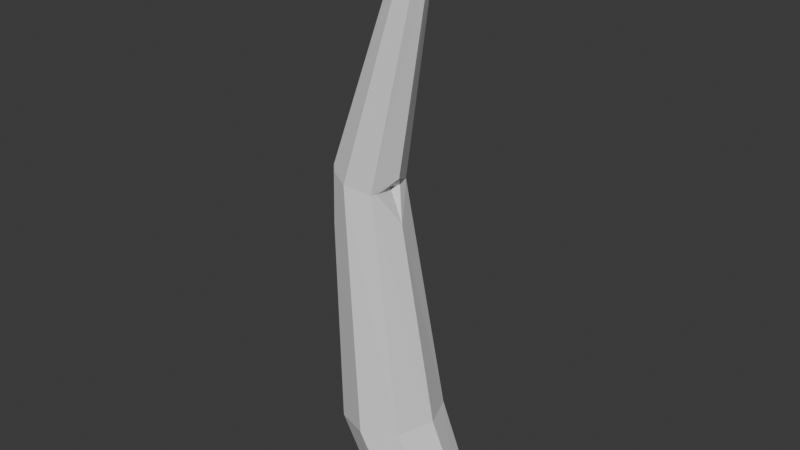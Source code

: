 # Source: RibBone2.blend  (saved by Blender 4.3.34; exported with 4.5.12 LTS)
import bpy
from mathutils import Matrix  # noqa: F401  (used for matrix-valued properties, if any)

bpy.ops.wm.read_factory_settings(use_empty=True)
scene = bpy.context.scene
scene.name = 'Scene'

# ---- collections
col_collection = bpy.data.collections.new('Collection'); scene.collection.children.link(col_collection)

# ---- materials (node trees are filled in below, after node groups)
mat_ribbone2mat = bpy.data.materials.new('RibBone2Mat')

# ---- material node trees
mat_ribbone2mat.use_nodes = True; mat_ribbone2mat.node_tree.nodes.clear()
_N = mat_ribbone2mat.node_tree.nodes; _L = mat_ribbone2mat.node_tree.links
n0 = _N.new('ShaderNodeBsdfPrincipled'); n0.name = 'Principled BSDF'; n0.location = (10, 300)
n1 = _N.new('ShaderNodeOutputMaterial'); n1.name = 'Material Output'; n1.location = (300, 300)
_L.new(n0.outputs[0], n1.inputs[0])
n1.is_active_output = True

# ---- world
world_world = bpy.data.worlds.new('World'); scene.world = world_world
world_world.use_nodes = True; world_world.node_tree.nodes.clear()
_N = world_world.node_tree.nodes; _L = world_world.node_tree.links
n0 = _N.new('ShaderNodeOutputWorld'); n0.name = 'World Output'; n0.location = (300, 300)
n1 = _N.new('ShaderNodeBackground'); n1.name = 'Background'; n1.location = (10, 300)
n1.inputs[0].default_value = (0.05088, 0.05088, 0.05088, 1.0)
_L.new(n1.outputs[0], n0.inputs[0])
n0.is_active_output = True
world_world.color = (0.05088, 0.05088, 0.05088)
world_world.sun_shadow_jitter_overblur = 0.0

# ---- meshes
me_cone = bpy.data.meshes.new('Cone')
me_cone.from_pydata([(-0.03593, 0.09681, 0.4431), (0.03479, 0.1096, 0.1697), (0.1088, 0.0, 0.1479), (0.06823, -0.09863, 0.1429), (-0.02966, -0.1395, 0.1308), (-0.1275, -0.09863, 0.1187), (-0.1654, 0.007695, 0.1224), (-0.1312, 0.09056, 0.1266), (0.04524, 0.04334, 1.34), (0.07053, 0.126, -0.06088), (0.1536, 0.08907, -0.02875), (0.188, 0.0, -0.01544), (0.1536, -0.08907, -0.02875), (0.07053, -0.126, -0.06088), (-0.01254, -0.08907, -0.09301), (-0.04695, 0.0, -0.1063), (-0.01254, 0.08907, -0.09301), (-0.1776, 0.0606, 0.7887), (-0.1985, 0.007688, 0.7945), (-0.1666, -0.05968, 0.7951), (-0.1095, -0.09612, 0.7782), (-0.04393, -0.06797, 0.7601), (-0.06808, 0.08132, 0.7354), (0.01967, 0.03065, 1.357), (0.009084, 5.114e-10, 1.364), (0.0294, -0.02438, 1.353), (0.04524, -0.04334, 1.34), (0.07081, -0.03065, 1.323), (0.0814, 5.114e-10, 1.316), (0.07081, 0.03065, 1.323), (0.1143, 0.02268, 1.403), (0.1221, -9.125e-09, 1.398), (0.118, -0.02198, 1.406), (0.1085, -0.02911, 1.436), (0.08742, -0.01867, 1.434), (0.08572, -0.008827, 1.448), (0.09131, 0.02058, 1.447), (-0.1613, -0.07385, 0.7924), (-0.1807, -0.05377, 0.7978), (-0.1649, -0.07449, 0.6521), (0.01471, -0.01629, 1.36), (0.03191, -0.03672, 1.349), (0.07151, -0.02051, 1.413), (0.11, 0.02745, 1.432), (0.1031, 0.03033, 1.434), (0.11, 0.02081, 1.436), (0.1111, 0.02361, 1.434), (-0.03855, -0.05248, 0.7585), (-0.0005544, 0.0, 0.6753), (-0.03259, 0.03015, 0.7587), (-0.009224, 3.902e-11, 0.7915), (-0.009291, 3.902e-11, 0.7956), (0.001187, 0.0, 0.6661), (-0.03834, -0.0266, 0.7562), (-0.03368, 4.101e-12, 0.7371), (-0.04741, 0.01068, 0.7552), (-0.0304, 2.383e-11, 0.7738), (-0.1681, 0.0, 0.1138), (-0.1275, 0.09863, 0.1187), (-0.175, 0.06797, 0.7962), (-0.2021, 0.0, 0.8037), (-0.1641, 0.01594, 0.2123), (-0.139, 0.07663, 0.2154), (-0.173, 0.05469, 0.7003), (-0.1884, 0.01593, 0.7045), (-0.02966, 0.1395, 0.1308), (0.06823, 0.09863, 0.1429), (-0.04393, 0.06797, 0.7601), (-0.1095, 0.09612, 0.7782), (-0.05595, 0.07829, 0.6262)], [], [(51, 67, 29, 28), (3, 21, 20, 4), (42, 41, 26, 33, 34), (37, 20, 26, 41), (17, 7, 62, 63), (4, 5, 14, 13), (0, 22, 69), (9, 10, 11, 12, 13, 14, 15, 16), (3, 4, 13, 12), (2, 3, 12, 11), (66, 2, 11, 10), (58, 65, 9, 16), (57, 58, 16, 15), (5, 57, 15, 14), (65, 66, 10, 9), (68, 59, 23, 8), (58, 59, 68, 65), (67, 68, 8, 29), (2, 52, 21, 3), (4, 20, 37, 39, 5), (59, 60, 24, 23), (66, 67, 52, 2), (20, 21, 27, 26), (5, 39, 38, 60, 57), (8, 23, 36, 44), (24, 40, 42, 34, 35), (26, 27, 32, 33), (27, 28, 31, 32), (28, 29, 30, 31), (31, 46, 45, 32), (23, 24, 35, 36), (36, 32, 45), (37, 19, 39), (40, 25, 42), (40, 38, 19, 25), (60, 38, 40, 24), (25, 19, 37, 41), (39, 19, 38), (42, 25, 41), (29, 8, 44, 43, 30), (32, 36, 33), (33, 36, 35), (35, 34, 33), (43, 44, 46), (43, 46, 31, 30), (46, 44, 36), (36, 45, 46), (48, 49, 55, 54), (21, 51, 28, 27), (47, 50, 51, 21), (48, 47, 21, 52), (49, 48, 52, 67), (50, 49, 67, 51), (53, 54, 55, 56), (50, 47, 53, 56), (49, 50, 56, 55), (47, 48, 54, 53), (6, 7, 58, 57), (17, 18, 60, 59), (7, 17, 59, 58), (18, 6, 57, 60), (61, 64, 63, 62), (7, 6, 61, 62), (6, 18, 64, 61), (18, 17, 63, 64), (0, 1, 65), (22, 68, 67), (22, 0, 65, 68), (1, 22, 67, 66), (0, 69, 1), (22, 1, 69), (65, 1, 66)])
_uv = me_cone.uv_layers.new(name='UVMap')
_uv.uv.foreach_set('vector', [0.5947, 0.4096, 0.5461, 0.4286, 0.606, 0.08112, 0.6263, 0.08677, 0.05634, 0.8285, 0.1129, 0.4338, 0.1583, 0.4221, 0.124, 0.8359, 0.03131, 0.01826, 0.05878, 0.05903, 0.05259, 0.06486, 0.01159, 0.004306, 0.02143, 0.004845, 0.1833, 0.4122, 0.1583, 0.4221, 0.05259, 0.06486, 0.05878, 0.05903, 0.4966, 0.426, 0.5121, 0.847, 0.5043, 0.7907, 0.493, 0.4824, 0.124, 0.8359, 0.1716, 0.8421, 0.1023, 0.9779, 0.06232, 0.9588, 0.7166, 0.3782, 0.7148, 0.1905, 0.7209, 0.2603, 0.6991, 0.004306, 0.7583, 0.004666, 0.8001, 0.04836, 0.8001, 0.1098, 0.7583, 0.153, 0.6991, 0.1526, 0.6573, 0.1089, 0.6573, 0.04749, 0.05634, 0.8285, 0.124, 0.8359, 0.06232, 0.9588, 0.004306, 0.9386, 0.5924, 0.8282, 0.6465, 0.8299, 0.6487, 0.9446, 0.5998, 0.9374, 0.525, 0.827, 0.5924, 0.8282, 0.5998, 0.9374, 0.539, 0.942, 0.2117, 0.85, 0.2795, 0.8453, 0.3313, 0.9673, 0.2727, 0.985, 0.464, 0.8567, 0.5164, 0.8519, 0.4908, 0.9857, 0.4432, 0.9957, 0.3963, 0.8544, 0.464, 0.8567, 0.4432, 0.9957, 0.3824, 0.988, 0.2795, 0.8453, 0.3294, 0.8364, 0.3737, 0.9457, 0.3313, 0.9673, 0.2395, 0.4312, 0.1946, 0.4176, 0.3177, 0.06141, 0.3353, 0.07304, 0.2117, 0.85, 0.1946, 0.4176, 0.2395, 0.4312, 0.2795, 0.8453, 0.272, 0.4418, 0.2395, 0.4312, 0.3353, 0.07304, 0.3474, 0.08335, 0.5924, 0.8282, 0.5921, 0.4924, 0.6298, 0.4306, 0.6465, 0.8299, 0.124, 0.8359, 0.1583, 0.4221, 0.1833, 0.4122, 0.186, 0.5016, 0.1716, 0.8421, 0.5006, 0.4211, 0.4642, 0.4175, 0.4194, 0.05842, 0.4362, 0.06238, 0.525, 0.827, 0.5461, 0.4286, 0.5921, 0.4924, 0.5924, 0.8282, 0.1583, 0.4221, 0.1129, 0.4338, 0.03448, 0.07569, 0.05259, 0.06486, 0.3963, 0.8544, 0.4132, 0.5146, 0.4275, 0.4217, 0.4642, 0.4175, 0.464, 0.8567, 0.3353, 0.07304, 0.3177, 0.06141, 0.3607, 0.004306, 0.3696, 0.01338, 0.4194, 0.05842, 0.4085, 0.06094, 0.3948, 0.02674, 0.3927, 0.01301, 0.3989, 0.004306, 0.05259, 0.06486, 0.03448, 0.07569, 0.004306, 0.02345, 0.01159, 0.004306, 0.7178, 0.642, 0.6979, 0.6382, 0.7028, 0.5866, 0.7172, 0.5866, 0.6263, 0.08677, 0.606, 0.08112, 0.6205, 0.03363, 0.6356, 0.03781, 0.6356, 0.03781, 0.6204, 0.01389, 0.6221, 0.01234, 0.6487, 0.0331, 0.4362, 0.06238, 0.4194, 0.05842, 0.3989, 0.004306, 0.4157, 0.004361, 0.7075, 0.7002, 0.7075, 0.728, 0.6979, 0.7091, 0.7321, 0.5604, 0.7417, 0.5589, 0.7295, 0.6498, 0.6782, 0.203, 0.6705, 0.2053, 0.6573, 0.1616, 0.6782, 0.203, 0.6893, 0.5814, 0.6822, 0.5811, 0.6705, 0.2053, 0.4642, 0.4175, 0.4275, 0.4217, 0.4085, 0.06094, 0.4194, 0.05842, 0.7376, 0.2002, 0.7417, 0.5589, 0.7321, 0.5604, 0.7295, 0.203, 0.6573, 0.6691, 0.6822, 0.5811, 0.6893, 0.5814, 0.7333, 0.1616, 0.7376, 0.2002, 0.7295, 0.203, 0.3474, 0.08335, 0.3353, 0.07304, 0.3696, 0.01338, 0.373, 0.01416, 0.3737, 0.03241, 0.6979, 0.6916, 0.6979, 0.6506, 0.7146, 0.6806, 0.7146, 0.6806, 0.6979, 0.6506, 0.7103, 0.6626, 0.3989, 0.004306, 0.3927, 0.01301, 0.3824, 0.01204, 0.6178, 0.01485, 0.615, 0.01345, 0.6204, 0.01389, 0.6178, 0.01485, 0.6204, 0.01389, 0.6356, 0.03781, 0.6205, 0.03363, 0.6204, 0.01389, 0.615, 0.01345, 0.6195, 0.004306, 0.6195, 0.004306, 0.6221, 0.01234, 0.6204, 0.01389, 0.5921, 0.4864, 0.5712, 0.4309, 0.5807, 0.4323, 0.5888, 0.4449, 0.6298, 0.4306, 0.5947, 0.4096, 0.6263, 0.08677, 0.6437, 0.08202, 0.6211, 0.4318, 0.5946, 0.4123, 0.5947, 0.4096, 0.6298, 0.4306, 0.5921, 0.4864, 0.6211, 0.4318, 0.6298, 0.4306, 0.5921, 0.4924, 0.5712, 0.4309, 0.5921, 0.4864, 0.5921, 0.4924, 0.5461, 0.4286, 0.5946, 0.4123, 0.5712, 0.4309, 0.5461, 0.4286, 0.5947, 0.4096, 0.6051, 0.4329, 0.5888, 0.4449, 0.5807, 0.4323, 0.5906, 0.4219, 0.6887, 0.6777, 0.6887, 0.7205, 0.6775, 0.7083, 0.6752, 0.6889, 0.6573, 0.6781, 0.6887, 0.6777, 0.6752, 0.6889, 0.6586, 0.6936, 0.6211, 0.4318, 0.5921, 0.4864, 0.5888, 0.4449, 0.6051, 0.4329, 0.4681, 0.8511, 0.5121, 0.847, 0.5164, 0.8519, 0.464, 0.8567, 0.4966, 0.426, 0.4683, 0.4232, 0.4642, 0.4175, 0.5006, 0.4211, 0.5121, 0.847, 0.4966, 0.426, 0.5006, 0.4211, 0.5164, 0.8519, 0.4683, 0.4232, 0.4681, 0.8511, 0.464, 0.8567, 0.4642, 0.4175, 0.4721, 0.7937, 0.4722, 0.4803, 0.493, 0.4824, 0.5043, 0.7907, 0.5121, 0.847, 0.4681, 0.8511, 0.4721, 0.7937, 0.5043, 0.7907, 0.7503, 0.5888, 0.7503, 0.1616, 0.7556, 0.2193, 0.7556, 0.5321, 0.4683, 0.4232, 0.4966, 0.426, 0.493, 0.4824, 0.4722, 0.4803, 0.2747, 0.6447, 0.3125, 0.8196, 0.2795, 0.8453, 0.2598, 0.4579, 0.2395, 0.4312, 0.272, 0.4418, 0.7148, 0.1905, 0.7166, 0.3782, 0.6979, 0.578, 0.6979, 0.1616, 0.3125, 0.8196, 0.2598, 0.4579, 0.272, 0.4418, 0.3294, 0.8364, 0.2747, 0.6447, 0.2635, 0.5273, 0.3125, 0.8196, 0.2598, 0.4579, 0.3125, 0.8196, 0.2635, 0.5273, 0.2795, 0.8453, 0.3125, 0.8196, 0.3294, 0.8364])
_uv = me_cone.uv_layers.new(name='UVMap.001')
_uv.uv.foreach_set('vector', [0.9323, 0.2677, 0.8677, 0.2677, 0.8677, 0.5323, 0.9323, 0.5323, 0.001001, 0.9323, 0.2657, 0.9323, 0.2657, 0.8677, 0.001001, 0.8677, 0.951, 0.7559, 0.9546, 0.6685, 0.9657, 0.6677, 0.9657, 0.799, 0.9523, 0.7861, 0.5323, 0.9657, 0.5323, 0.9343, 0.2677, 0.9343, 0.2677, 0.9657, 0.8657, 0.799, 0.8657, 0.5343, 0.801, 0.5343, 0.801, 0.799, 0.5323, 0.399, 0.5323, 0.2677, 0.2677, 0.2677, 0.2677, 0.399, 0.5343, 0.2647, 0.6647, 0.001001, 0.5343, 0.001001, 0.07852, 0.001001, 0.1881, 0.001001, 0.2657, 0.07852, 0.2657, 0.1881, 0.1881, 0.2657, 0.07852, 0.2657, 0.001001, 0.1881, 0.001001, 0.07852, 0.6657, 0.2677, 0.5343, 0.2677, 0.5343, 0.5323, 0.6657, 0.5323, 0.2657, 0.6657, 0.2657, 0.5343, 0.001001, 0.5343, 0.001001, 0.6657, 0.799, 0.001001, 0.6677, 0.001001, 0.6677, 0.2657, 0.799, 0.2657, 0.5323, 0.6657, 0.5323, 0.5343, 0.2677, 0.5343, 0.2677, 0.6657, 0.799, 0.2677, 0.6677, 0.2677, 0.6677, 0.5323, 0.799, 0.5323, 0.2657, 0.799, 0.2657, 0.6677, 0.001001, 0.6677, 0.001001, 0.799, 0.6657, 0.5343, 0.5343, 0.5343, 0.5343, 0.799, 0.6657, 0.799, 0.5323, 0.8657, 0.5323, 0.801, 0.2677, 0.801, 0.2677, 0.8657, 0.8657, 0.2657, 0.8657, 0.001001, 0.801, 0.001001, 0.801, 0.2657, 0.2657, 0.8657, 0.2657, 0.801, 0.001001, 0.801, 0.001001, 0.8657, 0.799, 0.799, 0.799, 0.5343, 0.6677, 0.5343, 0.6677, 0.799, 0.5323, 0.799, 0.2757, 0.7786, 0.2677, 0.7116, 0.3223, 0.6883, 0.5323, 0.6677, 0.8657, 0.2677, 0.801, 0.2677, 0.801, 0.5323, 0.8657, 0.5323, 0.2677, 0.2657, 0.5323, 0.2657, 0.5323, 0.1343, 0.2677, 0.1343, 0.9323, 0.001001, 0.8677, 0.001001, 0.8677, 0.2657, 0.9323, 0.2657, 0.2677, 0.5318, 0.3334, 0.4301, 0.389, 0.4023, 0.5323, 0.401, 0.5323, 0.5323, 0.8323, 0.801, 0.801, 0.801, 0.801, 0.9323, 0.8323, 0.9323, 0.2657, 0.9823, 0.1493, 0.9821, 0.1343, 0.9721, 0.1662, 0.9687, 0.2657, 0.9677, 0.9323, 0.801, 0.901, 0.801, 0.901, 0.9323, 0.9323, 0.9323, 0.1323, 0.999, 0.1323, 0.9677, 0.001001, 0.9677, 0.001001, 0.999, 0.599, 0.801, 0.5677, 0.801, 0.5677, 0.8657, 0.599, 0.8657, 0.7657, 0.8657, 0.7657, 0.801, 0.751, 0.801, 0.751, 0.8657, 0.899, 0.801, 0.8677, 0.801, 0.8677, 0.9323, 0.899, 0.9323, 0.6647, 0.801, 0.6343, 0.8647, 0.6343, 0.801, 0.2677, 0.9677, 0.2677, 0.9813, 0.398, 0.9677, 0.7813, 0.801, 0.7677, 0.801, 0.7677, 0.8647, 0.5343, 0.949, 0.799, 0.949, 0.799, 0.9343, 0.5343, 0.9343, 0.9657, 0.2677, 0.9343, 0.2677, 0.9343, 0.5323, 0.9657, 0.5323, 0.5343, 0.9657, 0.799, 0.9657, 0.799, 0.951, 0.5343, 0.951, 0.2687, 0.9823, 0.399, 0.9823, 0.399, 0.9687, 0.7823, 0.802, 0.7823, 0.8657, 0.7687, 0.8657, 0.8657, 0.801, 0.8657, 0.9323, 0.8351, 0.9251, 0.8343, 0.897, 0.8404, 0.8181, 0.6353, 0.8657, 0.6657, 0.802, 0.6657, 0.8657, 0.701, 0.8313, 0.7313, 0.801, 0.701, 0.801, 0.702, 0.8323, 0.7323, 0.8323, 0.7323, 0.802, 0.951, 0.801, 0.951, 0.8147, 0.9563, 0.801, 0.9657, 0.949, 0.9657, 0.9343, 0.9343, 0.9343, 0.9343, 0.949, 0.698, 0.801, 0.6677, 0.801, 0.6677, 0.8313, 0.9573, 0.802, 0.9573, 0.8157, 0.952, 0.8157, 0.799, 0.8677, 0.7343, 0.8677, 0.7343, 0.9323, 0.799, 0.9323, 0.999, 0.001001, 0.9343, 0.001001, 0.9343, 0.2657, 0.999, 0.2657, 0.6677, 0.974, 0.7323, 0.974, 0.7323, 0.9677, 0.6677, 0.9677, 0.9657, 0.6657, 0.9657, 0.5343, 0.951, 0.5343, 0.951, 0.6657, 0.801, 0.9657, 0.9323, 0.9657, 0.9323, 0.9343, 0.801, 0.9343, 0.749, 0.8657, 0.749, 0.801, 0.7343, 0.801, 0.7343, 0.8657, 0.7323, 0.8343, 0.701, 0.8343, 0.701, 0.8657, 0.7323, 0.8657, 0.5657, 0.8657, 0.5657, 0.801, 0.5343, 0.801, 0.5343, 0.8657, 0.699, 0.8343, 0.6677, 0.8343, 0.6677, 0.8657, 0.699, 0.8657, 0.7323, 0.8677, 0.6677, 0.8677, 0.6677, 0.9323, 0.7323, 0.9323, 0.949, 0.9323, 0.949, 0.801, 0.9343, 0.801, 0.9343, 0.9323, 0.799, 0.8657, 0.799, 0.801, 0.7843, 0.801, 0.7843, 0.8657, 0.401, 0.974, 0.6657, 0.974, 0.6657, 0.9677, 0.401, 0.9677, 0.949, 0.799, 0.949, 0.5343, 0.9343, 0.5343, 0.9343, 0.799, 0.2677, 0.9323, 0.5323, 0.9323, 0.5323, 0.8677, 0.2677, 0.8677, 0.6657, 0.8677, 0.601, 0.8677, 0.601, 0.9323, 0.6657, 0.9323, 0.9323, 0.799, 0.9323, 0.5343, 0.8677, 0.5343, 0.8677, 0.799, 0.599, 0.8677, 0.5343, 0.8677, 0.5343, 0.9323, 0.599, 0.9323, 0.6657, 0.002002, 0.6657, 0.2657, 0.5353, 0.2657, 0.699, 0.8323, 0.699, 0.802, 0.6687, 0.8323, 0.2657, 0.2677, 0.001001, 0.2677, 0.001001, 0.5323, 0.2657, 0.5323, 0.001001, 0.9657, 0.2657, 0.9657, 0.2657, 0.9343, 0.001001, 0.9343, 0.2677, 0.001001, 0.2677, 0.1313, 0.5313, 0.001001, 0.5323, 0.002002, 0.2687, 0.1323, 0.5323, 0.1323, 0.6313, 0.801, 0.601, 0.801, 0.601, 0.8647])
_uv.active_render = True
me_cone.materials.append(mat_ribbone2mat)
me_cone.update()

# ---- objects
ob_ribbone2 = bpy.data.objects.new('RibBone2', me_cone)

# ---- transforms, parenting, visibility, modifiers, constraints
ob_ribbone2.location = (0.0, 0.0, 0.0)
ob_ribbone2.scale = (0.8325, 0.8325, 0.8933)

# ---- collection membership
col_collection.objects.link(ob_ribbone2)

# ---- scene / render settings (as saved in the file)
scene.frame_start = 1; scene.frame_end = 250; scene.frame_set(1)
scene.render.engine = 'BLENDER_EEVEE_NEXT'
bpy.context.view_layer.update()

# ---- added for rendering (the .blend has no active camera and no usable light): camera, sun
cam_auto = bpy.data.cameras.new('AutoCamera')
cam_auto.lens = 50.0
cam_auto.sensor_width = 36.0
cam_auto.clip_end = 1000.0
ob_auto_camera = bpy.data.objects.new('AutoCamera', cam_auto)
scene.collection.objects.link(ob_auto_camera)
ob_auto_camera.location = (1.3306, -1.60377, 1.66831)
ob_auto_camera.rotation_euler = (1.09748, -7.21219e-08, 0.694738)
scene.camera = ob_auto_camera
light_auto_sun = bpy.data.lights.new('AutoSun', 'SUN')
light_auto_sun.energy = 3.0
light_auto_sun.angle = 0.0523599
ob_auto_sun = bpy.data.objects.new('AutoSun', light_auto_sun)
scene.collection.objects.link(ob_auto_sun)
ob_auto_sun.rotation_euler = (0.872665, 0.174533, 0.523599)
bpy.context.view_layer.update()
